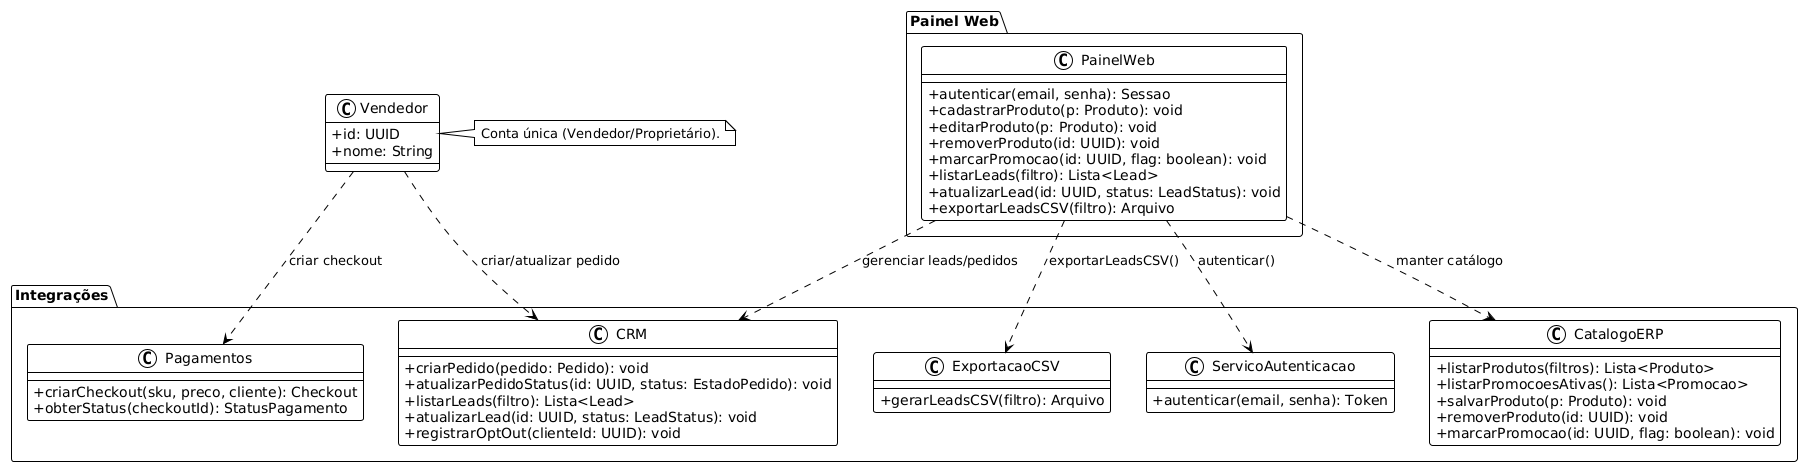

The diagram above was rendered by PlantUML. Its source (embedded in the PNG):
@startuml
!theme plain
skinparam classAttributeIconSize 0
skinparam shadowing false

package "Painel Web" as PANEL {
  class PainelWeb {
    +autenticar(email, senha): Sessao
    +cadastrarProduto(p: Produto): void
    +editarProduto(p: Produto): void
    +removerProduto(id: UUID): void
    +marcarPromocao(id: UUID, flag: boolean): void
    +listarLeads(filtro): Lista<Lead>
    +atualizarLead(id: UUID, status: LeadStatus): void
    +exportarLeadsCSV(filtro): Arquivo
  }
}

package "Integrações" as INTEGRACOES {
  class ServicoAutenticacao {
    +autenticar(email, senha): Token
  }

  class CatalogoERP {
    +listarProdutos(filtros): Lista<Produto>
    +listarPromocoesAtivas(): Lista<Promocao>
    +salvarProduto(p: Produto): void
    +removerProduto(id: UUID): void
    +marcarPromocao(id: UUID, flag: boolean): void
  }

  class CRM {
    +criarPedido(pedido: Pedido): void
    +atualizarPedidoStatus(id: UUID, status: EstadoPedido): void
    +listarLeads(filtro): Lista<Lead>
    +atualizarLead(id: UUID, status: LeadStatus): void
    +registrarOptOut(clienteId: UUID): void
  }

  class ExportacaoCSV {
    +gerarLeadsCSV(filtro): Arquivo
  }

  class Pagamentos {
    +criarCheckout(sku, preco, cliente): Checkout
    +obterStatus(checkoutId): StatusPagamento
  }
}

class Vendedor {
  +id: UUID
  +nome: String
}

PainelWeb ..> ServicoAutenticacao : autenticar()
PainelWeb ..> CatalogoERP : manter catálogo
PainelWeb ..> CRM : gerenciar leads/pedidos
PainelWeb ..> ExportacaoCSV : exportarLeadsCSV()

Vendedor ..> Pagamentos : criar checkout
Vendedor ..> CRM : criar/atualizar pedido

note right of Vendedor
  Conta única (Vendedor/Proprietário).
end note
@enduml